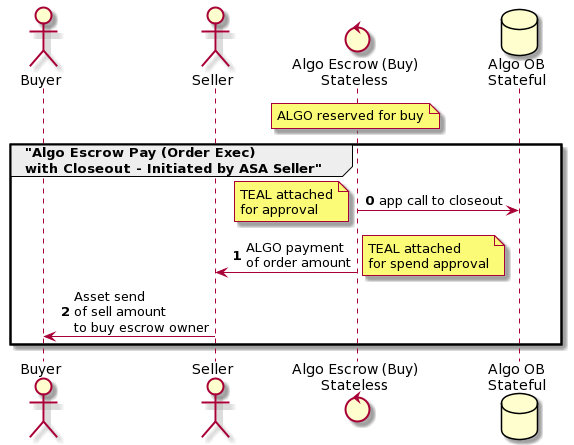

The diagram above was rendered by PlantUML. Its source (embedded in the PNG):
@startuml
actor Buyer
actor Seller
control "Algo Escrow (Buy)\nStateless" as AlgoEscrow
database "Algo OB\nStateful" as AlgoOB
note over AlgoEscrow: ALGO reserved for buy

group "Algo Escrow Pay (Order Exec)\nwith Closeout - Initiated by ASA Seller"
autonumber 0
AlgoEscrow -> AlgoOB: app call to closeout
note left: TEAL attached\nfor approval
AlgoEscrow -> Seller: ALGO payment\nof order amount
note right: TEAL attached\nfor spend approval
Seller -> Buyer: Asset send\nof sell amount\nto buy escrow owner
end
@enduml